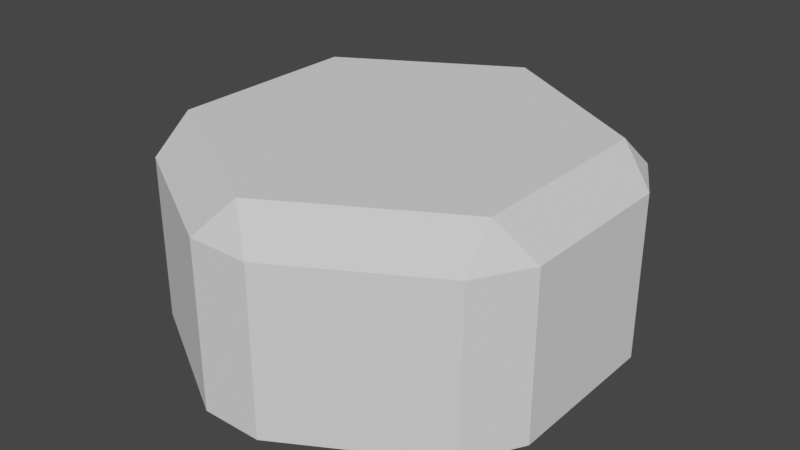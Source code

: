 # Source: Base.blend  (saved by Blender 2.93.21; exported with 4.5.12 LTS)
import bpy
from mathutils import Matrix  # noqa: F401  (used for matrix-valued properties, if any)

bpy.ops.wm.read_factory_settings(use_empty=True)
scene = bpy.context.scene
scene.name = 'Scene'

# ---- collections
col_collection = bpy.data.collections.new('Collection'); scene.collection.children.link(col_collection)

# ---- world
world_world = bpy.data.worlds.new('World'); scene.world = world_world
world_world.use_nodes = True; world_world.node_tree.nodes.clear()
_N = world_world.node_tree.nodes; _L = world_world.node_tree.links
n0 = _N.new('ShaderNodeOutputWorld'); n0.name = 'World Output'; n0.location = (300, 300)
n1 = _N.new('ShaderNodeBackground'); n1.name = 'Background'; n1.location = (10, 300)
n1.inputs[0].default_value = (0.05088, 0.05088, 0.05088, 1.0)
_L.new(n1.outputs[0], n0.inputs[0])
n0.is_active_output = True
world_world.color = (0.05088, 0.05088, 0.05088)
world_world.use_sun_shadow = False
world_world.sun_shadow_jitter_overblur = 0.0

# ---- meshes
me_cylinder = bpy.data.meshes.new('Cylinder')
me_cylinder.from_pydata([(-0.1299, 0.925, -0.35), (0.1299, 0.925, -0.35), (2.235e-08, 0.8268, 0.5), (0.1299, 0.925, 0.35), (-0.1299, 0.925, 0.35), (0.7361, 0.575, -0.35), (0.866, 0.35, -0.35), (0.716, 0.4134, 0.5), (0.866, 0.35, 0.35), (0.7361, 0.575, 0.35), (0.866, -0.35, -0.35), (0.7361, -0.575, -0.35), (0.716, -0.4134, 0.5), (0.7361, -0.575, 0.35), (0.866, -0.35, 0.35), (0.1299, -0.925, -0.35), (-0.1299, -0.925, -0.35), (-7.451e-08, -0.8268, 0.5), (-0.1299, -0.925, 0.35), (0.1299, -0.925, 0.35), (-0.7361, -0.575, -0.35), (-0.866, -0.35, -0.35), (-0.716, -0.4134, 0.5), (-0.866, -0.35, 0.35), (-0.7361, -0.575, 0.35), (-0.866, 0.35, -0.35), (-0.7361, 0.575, -0.35), (-0.716, 0.4134, 0.5), (-0.7361, 0.575, 0.35), (-0.866, 0.35, 0.35), (0.1299, 0.925, -0.35), (-0.1299, 0.925, -0.35), (0.7361, 0.575, -0.35), (0.866, 0.35, -0.35), (0.866, -0.35, -0.35), (0.7361, -0.575, -0.35), (0.1299, -0.925, -0.35), (-0.866, -0.35, -0.35), (-0.7361, -0.575, -0.35), (-0.7361, 0.575, -0.35), (-0.866, 0.35, -0.35)], [], [(26, 28, 4, 0), (11, 13, 19, 15), (16, 18, 24, 20), (21, 23, 29, 25), (6, 8, 14, 10), (22, 17, 12, 7, 2, 27), (1, 3, 9, 5), (0, 1, 30, 31), (2, 3, 4), (32, 5, 6, 33), (7, 8, 9), (34, 10, 11, 35), (12, 13, 14), (36, 15, 16), (17, 18, 19), (20, 21, 37, 38), (22, 23, 24), (25, 26, 39, 40), (27, 28, 29), (30, 1, 5, 32), (9, 3, 2, 7), (0, 4, 3, 1), (8, 6, 5, 9), (33, 6, 10, 34), (14, 8, 7, 12), (13, 11, 10, 14), (35, 11, 15, 36), (19, 13, 12, 17), (18, 16, 15, 19), (16, 20, 38), (24, 18, 17, 22), (23, 21, 20, 24), (37, 21, 25, 40), (29, 23, 22, 27), (28, 26, 25, 29), (26, 0, 31, 39), (4, 28, 27, 2), (40, 39, 31, 30, 32, 33, 34, 35, 36, 16, 38, 37)])
_uv = me_cylinder.uv_layers.new(name='UVMap')
_uv.uv.foreach_set('vector', [0.1417, 0.575, 0.1417, 0.925, 0.025, 0.925, 0.025, 0.575, 0.6417, 0.575, 0.6417, 0.925, 0.525, 0.925, 0.525, 0.575, 0.475, 0.575, 0.475, 0.925, 0.3583, 0.925, 0.3583, 0.575, 0.3083, 0.575, 0.3083, 0.925, 0.1917, 0.925, 0.1917, 0.575, 0.8083, 0.575, 0.8083, 0.925, 0.6917, 0.925, 0.6917, 0.575, 0.07815, 0.1508, 0.25, 0.05157, 0.4218, 0.1508, 0.4218, 0.3492, 0.25, 0.4484, 0.07815, 0.3492, 0.975, 0.575, 0.975, 0.925, 0.8583, 0.925, 0.8583, 0.575, 0.025, 0.5, -8.941e-08, 0.575, -8.941e-08, 0.575, 0.025, 0.5, 0.01443, 1.0, -8.941e-08, 0.925, 0.025, 1.0, 0.8333, 0.575, 0.8333, 0.575, 0.8333, 0.575, 0.8333, 0.575, 0.8189, 1.0, 0.8083, 1.0, 0.8333, 0.925, 0.6667, 0.575, 0.6667, 0.575, 0.6417, 0.5, 0.6417, 0.5, 0.6522, 1.0, 0.6417, 1.0, 0.6667, 0.925, 0.5, 0.575, 0.5, 0.575, 0.475, 0.5, 0.4856, 1.0, 0.475, 1.0, 0.5, 0.925, 0.3333, 0.575, 0.3333, 0.575, 0.3333, 0.575, 0.3333, 0.575, 0.3478, 1.0, 0.3333, 0.925, 0.3583, 1.0, 0.1917, 0.5, 0.1667, 0.575, 0.1667, 0.575, 0.1917, 0.5, 0.1811, 1.0, 0.1667, 0.925, 0.1667, 0.925, 0.975, 0.575, 0.975, 0.575, 0.8583, 0.575, 0.8583, 0.575, 0.8583, 0.925, 0.975, 0.925, 0.9856, 1.0, 0.8478, 1.0, 0.025, 0.575, 0.025, 0.925, -8.941e-08, 0.925, -8.941e-08, 0.575, 0.8083, 0.925, 0.8083, 0.575, 0.8583, 0.575, 0.8583, 0.925, 0.8083, 0.575, 0.8083, 0.575, 0.6917, 0.575, 0.6917, 0.575, 0.6917, 0.925, 0.8083, 0.925, 0.8189, 1.0, 0.6811, 1.0, 0.6417, 0.925, 0.6417, 0.575, 0.6917, 0.575, 0.6917, 0.925, 0.6417, 0.575, 0.6417, 0.575, 0.525, 0.575, 0.525, 0.575, 0.525, 0.925, 0.6417, 0.925, 0.6522, 1.0, 0.5144, 1.0, 0.475, 0.925, 0.475, 0.575, 0.525, 0.575, 0.525, 0.925, 0.475, 0.575, 0.3583, 0.575, 0.3583, 0.575, 0.3583, 0.925, 0.475, 0.925, 0.4856, 1.0, 0.3478, 1.0, 0.3083, 0.925, 0.3083, 0.575, 0.3583, 0.575, 0.3583, 0.925, 0.3083, 0.575, 0.3083, 0.575, 0.1917, 0.575, 0.1917, 0.575, 0.1917, 0.925, 0.3083, 0.925, 0.3189, 1.0, 0.1811, 1.0, 0.1417, 0.925, 0.1417, 0.575, 0.1917, 0.575, 0.1917, 0.925, 0.1417, 0.575, 0.025, 0.575, 0.025, 0.575, 0.1417, 0.575, 0.025, 0.925, 0.1417, 0.925, 0.1522, 1.0, 0.01443, 1.0, 0.8583, 0.5813, 0.842, 0.5531, 0.7662, 0.5094, 0.7338, 0.5094, 0.658, 0.5531, 0.6417, 0.5812, 0.6417, 0.6687, 0.658, 0.6969, 0.7338, 0.7406, 0.7662, 0.7406, 0.842, 0.6969, 0.8583, 0.6687])
me_cylinder.use_remesh_fix_poles = True
me_cylinder.use_remesh_preserve_attributes = False
me_cylinder.update()

# ---- objects
ob_cylinder = bpy.data.objects.new('Cylinder', me_cylinder)

# ---- transforms, parenting, visibility, modifiers, constraints
ob_cylinder.location = (0.0, 0.0, 0.0)

# ---- collection membership
col_collection.objects.link(ob_cylinder)

# ---- scene / render settings (as saved in the file)
scene.frame_start = 1; scene.frame_end = 250; scene.frame_set(1)
scene.render.engine = 'BLENDER_EEVEE_NEXT'
scene.cycles.use_denoising = False
scene.cycles.samples = 128
scene.cycles.sampling_pattern = 'TABULATED_SOBOL'
scene.cycles.use_adaptive_sampling = False
scene.cycles.use_light_tree = False
scene.view_settings.view_transform = 'Filmic'
bpy.context.view_layer.update()

# ---- added for rendering (the .blend has no active camera and no usable light): camera, sun
cam_auto = bpy.data.cameras.new('AutoCamera')
cam_auto.lens = 50.0
cam_auto.sensor_width = 36.0
cam_auto.clip_end = 1000.0
ob_auto_camera = bpy.data.objects.new('AutoCamera', cam_auto)
scene.collection.objects.link(ob_auto_camera)
ob_auto_camera.location = (2.47314, -2.96777, 2.05351)
ob_auto_camera.rotation_euler = (1.09748, -7.21219e-08, 0.694738)
scene.camera = ob_auto_camera
light_auto_sun = bpy.data.lights.new('AutoSun', 'SUN')
light_auto_sun.energy = 3.0
light_auto_sun.angle = 0.0523599
ob_auto_sun = bpy.data.objects.new('AutoSun', light_auto_sun)
scene.collection.objects.link(ob_auto_sun)
ob_auto_sun.rotation_euler = (0.872665, 0.174533, 0.523599)
bpy.context.view_layer.update()

